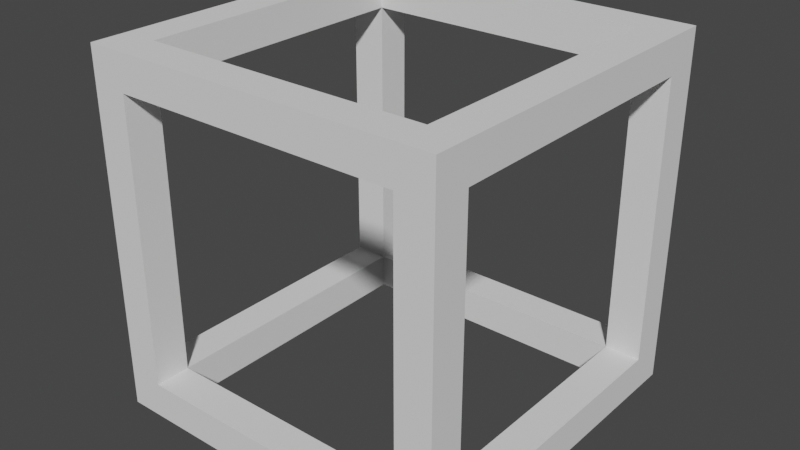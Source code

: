 # Source: egg2.blend  (saved by Blender 3.6.11; exported with 4.5.12 LTS)
import bpy
from mathutils import Matrix  # noqa: F401  (used for matrix-valued properties, if any)

bpy.ops.wm.read_factory_settings(use_empty=True)
scene = bpy.context.scene
scene.name = 'Scene'

# ---- collections
col_collection = bpy.data.collections.new('Collection'); scene.collection.children.link(col_collection)

# ---- world
world_world = bpy.data.worlds.new('World'); scene.world = world_world
world_world.use_nodes = True; world_world.node_tree.nodes.clear()
_N = world_world.node_tree.nodes; _L = world_world.node_tree.links
n0 = _N.new('ShaderNodeOutputWorld'); n0.name = 'World Output'; n0.location = (300, 300)
n1 = _N.new('ShaderNodeBackground'); n1.name = 'Background'; n1.location = (10, 300)
n1.inputs[0].default_value = (0.05088, 0.05088, 0.05088, 1.0)
_L.new(n1.outputs[0], n0.inputs[0])
n0.is_active_output = True
world_world.color = (0.05088, 0.05088, 0.05088)
world_world.use_sun_shadow = False
world_world.sun_shadow_jitter_overblur = 0.0

# ---- meshes
me_cube_001 = bpy.data.meshes.new('Cube.001')
me_cube_001.from_pydata([(-0.8, -1.0, -0.8), (-0.8, -0.8, 1.0), (-0.8, 1.0, -0.8), (-0.8, 0.8, 1.0), (0.8, -1.0, -0.8), (0.8, -0.8, 1.0), (1.0, 0.8, -0.8), (0.8, 0.8, 1.0), (-0.8, -1.0, 0.8), (-0.8, 1.0, 0.8), (1.0, 0.8, 0.8), (0.8, -1.0, 0.8), (-1.0, -0.8, -0.8), (-1.0, -0.8, 0.8), (1.0, -0.8, 0.8), (1.0, -0.8, -0.8), (0.8, 1.0, 0.8), (0.8, 1.0, -0.8), (0.8, -0.8, -1.0), (1.0, -1.0, 1.0), (-1.0, 0.8, 0.8), (-1.0, 0.8, -0.8), (0.8, 0.8, -1.0), (1.0, 1.0, 1.0), (-0.8, 0.8, -1.0), (-0.8, -0.8, -1.0), (-1.0, -1.0, 1.0), (-1.0, 1.0, 1.0), (-1.0, 1.0, -1.0), (-1.0, -1.0, -1.0), (1.0, 1.0, -1.0), (1.0, -1.0, -1.0), (-0.8, -0.8, 0.8), (-0.8, 0.8, 0.8), (0.8, -0.8, 0.8), (0.8, 0.8, 0.8), (0.8, -0.8, -0.8), (0.8, 0.8, -0.8), (-0.8, 0.8, -0.8), (-0.8, -0.8, -0.8)], [], [(22, 18, 36, 37), (7, 3, 33, 35), (3, 1, 32, 33), (1, 5, 34, 32), (5, 7, 35, 34), (25, 24, 38, 39), (1, 3, 27, 26), (3, 7, 23, 27), (7, 5, 19, 23), (5, 1, 26, 19), (0, 8, 26, 29), (11, 4, 31, 19), (4, 0, 29, 31), (8, 11, 19, 26), (10, 6, 30, 23), (6, 15, 31, 30), (14, 10, 23, 19), (15, 14, 19, 31), (9, 2, 28, 27), (2, 17, 30, 28), (16, 9, 27, 23), (17, 16, 23, 30), (12, 21, 28, 29), (13, 12, 29, 26), (20, 13, 26, 27), (21, 20, 27, 28), (24, 25, 29, 28), (22, 24, 28, 30), (18, 22, 30, 31), (25, 18, 31, 29), (18, 25, 39, 36), (24, 22, 37, 38), (14, 34, 35, 10), (10, 35, 37, 6), (6, 37, 36, 15), (15, 36, 34, 14), (8, 32, 34, 11), (4, 11, 34, 36), (4, 36, 39, 0), (0, 39, 32, 8), (12, 13, 32, 39), (20, 33, 32, 13), (20, 21, 38, 33), (12, 39, 38, 21), (16, 35, 33, 9), (16, 17, 37, 35), (2, 38, 37, 17), (9, 33, 38, 2)])
_uv = me_cube_001.uv_layers.new(name='UVMap')
_uv.uv.foreach_set('vector', [0.35, 0.525, 0.35, 0.725, 0.35, 0.725, 0.35, 0.525, 0.65, 0.525, 0.85, 0.525, 0.85, 0.525, 0.65, 0.525, 0.85, 0.525, 0.85, 0.725, 0.85, 0.725, 0.85, 0.525, 0.85, 0.725, 0.65, 0.725, 0.65, 0.725, 0.85, 0.725, 0.65, 0.725, 0.65, 0.525, 0.65, 0.525, 0.65, 0.725, 0.15, 0.725, 0.15, 0.525, 0.15, 0.525, 0.15, 0.725, 0.85, 0.725, 0.85, 0.525, 0.875, 0.5, 0.875, 0.75, 0.85, 0.525, 0.65, 0.525, 0.625, 0.5, 0.875, 0.5, 0.65, 0.525, 0.65, 0.725, 0.625, 0.75, 0.625, 0.5, 0.65, 0.725, 0.85, 0.725, 0.875, 0.75, 0.625, 0.75, 0.4, 0.975, 0.6, 0.975, 0.625, 1.0, 0.375, 1.0, 0.6, 0.775, 0.4, 0.775, 0.375, 0.75, 0.625, 0.75, 0.4, 0.775, 0.4, 0.975, 0.375, 1.0, 0.375, 0.75, 0.6, 0.975, 0.6, 0.775, 0.625, 0.75, 0.625, 1.0, 0.6, 0.525, 0.4, 0.525, 0.375, 0.5, 0.625, 0.5, 0.4, 0.525, 0.4, 0.725, 0.375, 0.75, 0.375, 0.5, 0.6, 0.725, 0.6, 0.525, 0.625, 0.5, 0.625, 0.75, 0.4, 0.725, 0.6, 0.725, 0.625, 0.75, 0.375, 0.75, 0.6, 0.275, 0.4, 0.275, 0.375, 0.25, 0.625, 0.25, 0.4, 0.275, 0.4, 0.475, 0.375, 0.5, 0.375, 0.25, 0.6, 0.475, 0.6, 0.275, 0.625, 0.25, 0.625, 0.5, 0.4, 0.475, 0.6, 0.475, 0.625, 0.5, 0.375, 0.5, 0.4, 0.025, 0.4, 0.225, 0.375, 0.25, 0.375, 0.0, 0.6, 0.025, 0.4, 0.025, 0.375, 0.0, 0.625, 0.0, 0.6, 0.225, 0.6, 0.025, 0.625, 0.0, 0.625, 0.25, 0.4, 0.225, 0.6, 0.225, 0.625, 0.25, 0.375, 0.25, 0.15, 0.525, 0.15, 0.725, 0.125, 0.75, 0.125, 0.5, 0.35, 0.525, 0.15, 0.525, 0.125, 0.5, 0.375, 0.5, 0.35, 0.725, 0.35, 0.525, 0.375, 0.5, 0.375, 0.75, 0.15, 0.725, 0.35, 0.725, 0.375, 0.75, 0.125, 0.75, 0.35, 0.725, 0.15, 0.725, 0.15, 0.725, 0.35, 0.725, 0.15, 0.525, 0.35, 0.525, 0.35, 0.525, 0.15, 0.525, 0.6, 0.725, 0.65, 0.725, 0.65, 0.525, 0.6, 0.525, 0.6, 0.525, 0.65, 0.525, 0.0, 0.0, 0.4, 0.525, 0.4, 0.525, 0.0, 0.0, 0.35, 0.725, 0.4, 0.725, 0.4, 0.725, 0.35, 0.725, 0.65, 0.725, 0.6, 0.725, 0.6, 0.975, 0.85, 0.725, 0.65, 0.725, 0.6, 0.775, 0.4, 0.775, 0.6, 0.775, 0.65, 0.725, 0.35, 0.725, 0.4, 0.775, 0.35, 0.725, 0.15, 0.725, 0.4, 0.975, 0.4, 0.975, 0.15, 0.725, 0.85, 0.725, 0.6, 0.975, 0.4, 0.025, 0.6, 0.025, 0.85, 0.725, 0.15, 0.725, 0.6, 0.225, 0.85, 0.525, 0.85, 0.725, 0.6, 0.025, 0.6, 0.225, 0.4, 0.225, 0.0, 0.0, 0.85, 0.525, 0.4, 0.025, 0.15, 0.725, 0.15, 0.525, 0.4, 0.225, 0.6, 0.475, 0.65, 0.525, 0.85, 0.525, 0.6, 0.275, 0.6, 0.475, 0.4, 0.475, 0.0, 0.0, 0.65, 0.525, 0.4, 0.275, 0.15, 0.525, 0.35, 0.525, 0.4, 0.475, 0.6, 0.275, 0.85, 0.525, 0.0, 0.0, 0.4, 0.275])
me_cube_001.update()

# ---- objects
ob_cube = bpy.data.objects.new('Cube', me_cube_001)

# ---- transforms, parenting, visibility, modifiers, constraints
ob_cube.location = (0.0, 0.0, 0.0)

# ---- collection membership
col_collection.objects.link(ob_cube)

# ---- scene / render settings (as saved in the file)
scene.frame_start = 1; scene.frame_end = 250; scene.frame_set(1)
scene.render.engine = 'BLENDER_EEVEE_NEXT'
scene.cycles.sampling_pattern = 'TABULATED_SOBOL'
scene.view_settings.view_transform = 'Filmic'
bpy.context.view_layer.update()

# ---- added for rendering (the .blend has no active camera and no usable light): camera, sun
cam_auto = bpy.data.cameras.new('AutoCamera')
cam_auto.lens = 50.0
cam_auto.sensor_width = 36.0
cam_auto.clip_end = 1000.0
ob_auto_camera = bpy.data.objects.new('AutoCamera', cam_auto)
scene.collection.objects.link(ob_auto_camera)
ob_auto_camera.location = (3.20507, -3.84609, 2.56406)
ob_auto_camera.rotation_euler = (1.09748, -7.21219e-08, 0.694738)
scene.camera = ob_auto_camera
light_auto_sun = bpy.data.lights.new('AutoSun', 'SUN')
light_auto_sun.energy = 3.0
light_auto_sun.angle = 0.0523599
ob_auto_sun = bpy.data.objects.new('AutoSun', light_auto_sun)
scene.collection.objects.link(ob_auto_sun)
ob_auto_sun.rotation_euler = (0.872665, 0.174533, 0.523599)
bpy.context.view_layer.update()
